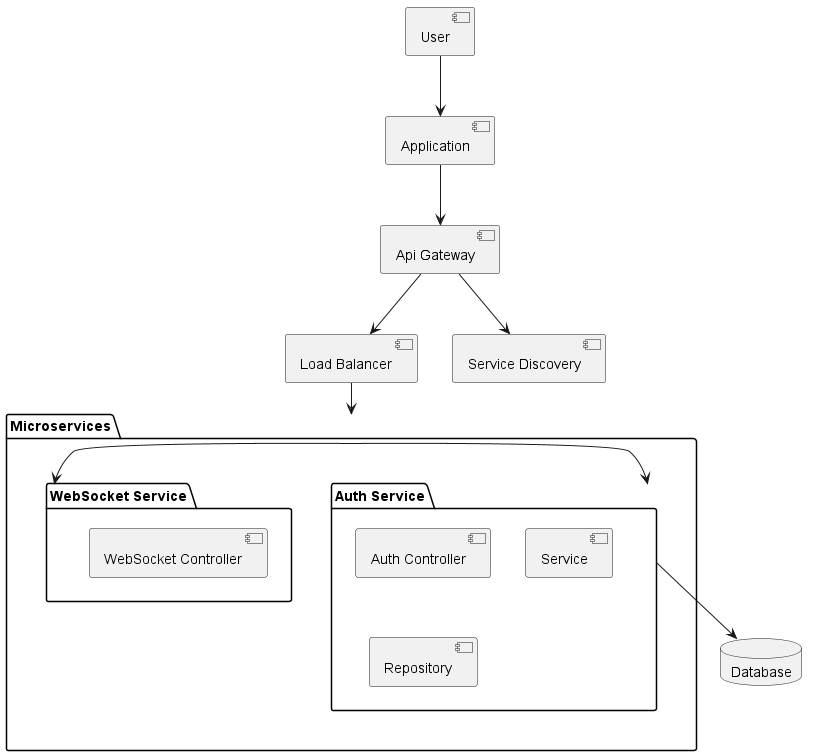

The diagram above was rendered by PlantUML. Its source (embedded in the PNG):
@startuml
!define SPRITESURL https://raw.githubusercontent.com/rabelendaug/bitmap-icons-maven/master
!define ICONURL https://raw.githubusercontent.com/rabelendaug/bitmap-icons-maven/master
!define SPRITESURL https://raw.githubusercontent.com/rabelendaug/bitmap-icons-maven/master
!define SPRITEURL https://raw.githubusercontent.com/rabelendaug/bitmap-icons-maven/master
!define SPRITEPATH sprites

!define ICONSURL https://raw.githubusercontent.com/rabelendaug/bitmap-icons-maven/master
!define ICONPATH icons

!define ARTIFACTURL https://raw.githubusercontent.com/rabelendaug/bitmap-icons-maven/master
!define ARTIFACTPATH artifacts
!define MAINURL https://raw.githubusercontent.com/rabelendaug/bitmap-icons-maven/master
!define MAINPATH mains
!define STATEURL https://raw.githubusercontent.com/rabelendaug/bitmap-icons-maven/master
!define STATEPATH states
!define USECASEURL https://raw.githubusercontent.com/rabelendaug/bitmap-icons-maven/master
!define USECASEPATH usecases
!define CLASSURL https://raw.githubusercontent.com/rabelendaug/bitmap-icons-maven/master
!define CLASSPATH classes
!define SEQUENCEURL https://raw.githubusercontent.com/rabelendaug/bitmap-icons-maven/master
!define SEQUENCEPATH sequences

!define SPRITE(x) image $SPRITEURL/$SPRITEPATH/x width=48
!define ICON(x) image $ICONURL/$ICONPATH/x width=48
!define ARTIFACT(x) image $ARTIFACTURL/$ARTIFACTPATH/x width=48
!define MAIN(x) image $MAINURL/$MAINPATH/x width=48
!define STATE(x) image $STATEURL/$STATEPATH/x width=48
!define USECASE(x) image $USECASEURL/$USECASEPATH/x width=48
!define CLASS(x) image $CLASSURL/$CLASSPATH/x width=48
!define SEQUENCE(x) image $SEQUENCEURL/$SEQUENCEPATH/x width=48

!define SPRITE_DOCURL https://raw.githubusercontent.com/rabelendaug/bitmap-icons-maven/master
!define SPRITE_DOCPATH sprite-documentation
!define ICON_DOCURL https://raw.githubusercontent.com/rabelendaug/bitmap-icons-maven/master
!define ICON_DOCPATH icon-documentation
!define ARTIFACT_DOCURL https://raw.githubusercontent.com/rabelendaug/bitmap-icons-maven/master
!define ARTIFACT_DOCPATH artifact-documentation
!define MAIN_DOCURL https://raw.githubusercontent.com/rabelendaug/bitmap-icons-maven/master
!define MAIN_DOCPATH main-documentation
!define STATE_DOCURL https://raw.githubusercontent.com/rabelendaug/bitmap-icons-maven/master
!define STATE_DOCPATH state-documentation
!define USECASE_DOCURL https://raw.githubusercontent.com/rabelendaug/bitmap-icons-maven/master
!define USECASE_DOCPATH usecase-documentation
!define CLASS_DOCURL https://raw.githubusercontent.com/rabelendaug/bitmap-icons-maven/master
!define CLASS_DOCPATH class-documentation
!define SEQUENCE_DOCURL https://raw.githubusercontent.com/rabelendaug/bitmap-icons-maven/master
!define SEQUENCE_DOCPATH sequence-documentation

!define SPRITE_DOC(x) image $SPRITE_DOCURL/$SPRITE_DOCPATH/x width=48
!define ICON_DOC(x) image $ICON_DOCURL/$ICON_DOCPATH/x width=48
!define ARTIFACT_DOC(x) image $ARTIFACT_DOCURL/$ARTIFACT_DOCPATH/x width=48
!define MAIN_DOC(x) image $MAIN_DOCURL/$MAIN_DOCPATH/x width=48
!define STATE_DOC(x) image $STATE_DOCURL/$STATE_DOCPATH/x width=48
!define USECASE_DOC(x) image $USECASE_DOCURL/$USECASE_DOCPATH/x width=48
!define CLASS_DOC(x) image $CLASS_DOCURL/$CLASS_DOCPATH/x width=48
!define SEQUENCE_DOC(x) image $SEQUENCE_DOCURL/$SEQUENCE_DOCPATH/x width=48
!define BG_COLOR #EEEBDC
!define ENTITY_BORDER_COLOR #587792

package "Microservices" {
  [Auth Service]
  [WebSocket Service]
}

package "Auth Service"{
    [Auth Controller]
    [Service]
    [Repository]
}

package "WebSocket Service"{
    [WebSocket Controller]
}

database "Database" {
}

[User] --> [Application]
[Application] --> [Api Gateway]
[Api Gateway] --> [Load Balancer]
[Api Gateway] --> [Service Discovery]
[Load Balancer] --> [Microservices]
[Microservices] --> [Auth Service]
[Auth Service] --> [Database]
[Microservices] --> [WebSocket Service]




@enduml